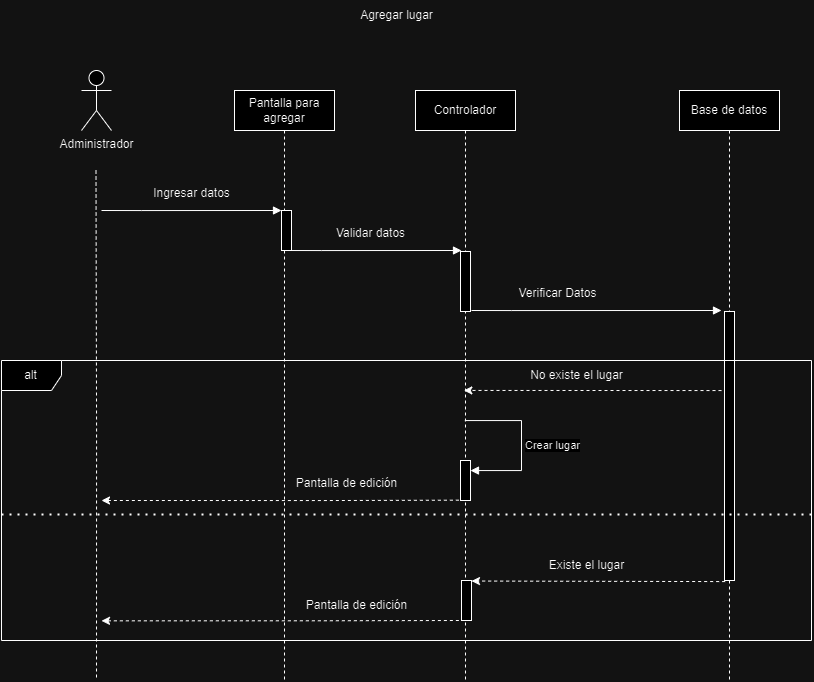

The diagram above was exported from draw.io. Its source (the exported page's mxGraphModel, read from the mxfile embedded in the PNG):
<mxGraphModel dx="1928" dy="953" grid="1" gridSize="10" guides="1" tooltips="1" connect="1" arrows="1" fold="1" page="1" pageScale="1" pageWidth="827" pageHeight="1169" math="0" shadow="0">
  <root>
    <mxCell id="VQqIlcaVRoQFEYOjq-BI-0" />
    <mxCell id="VQqIlcaVRoQFEYOjq-BI-1" parent="VQqIlcaVRoQFEYOjq-BI-0" />
    <mxCell id="VQqIlcaVRoQFEYOjq-BI-2" style="edgeStyle=orthogonalEdgeStyle;rounded=0;orthogonalLoop=1;jettySize=auto;html=1;dashed=1;endArrow=none;endFill=0;" edge="1" parent="VQqIlcaVRoQFEYOjq-BI-1">
      <mxGeometry relative="1" as="geometry">
        <mxPoint x="95" y="730" as="targetPoint" />
        <mxPoint x="94.5" y="220" as="sourcePoint" />
      </mxGeometry>
    </mxCell>
    <mxCell id="VQqIlcaVRoQFEYOjq-BI-3" value="Administrador" style="shape=umlActor;verticalLabelPosition=bottom;verticalAlign=top;html=1;" vertex="1" parent="VQqIlcaVRoQFEYOjq-BI-1">
      <mxGeometry x="80" y="120" width="30" height="60" as="geometry" />
    </mxCell>
    <mxCell id="VQqIlcaVRoQFEYOjq-BI-4" value="Pantalla para agregar" style="shape=umlLifeline;perimeter=lifelinePerimeter;whiteSpace=wrap;html=1;container=1;dropTarget=0;collapsible=0;recursiveResize=0;outlineConnect=0;portConstraint=eastwest;newEdgeStyle={&quot;edgeStyle&quot;:&quot;elbowEdgeStyle&quot;,&quot;elbow&quot;:&quot;vertical&quot;,&quot;curved&quot;:0,&quot;rounded&quot;:0};" vertex="1" parent="VQqIlcaVRoQFEYOjq-BI-1">
      <mxGeometry x="233" y="140" width="100" height="590" as="geometry" />
    </mxCell>
    <mxCell id="VQqIlcaVRoQFEYOjq-BI-5" value="" style="html=1;points=[];perimeter=orthogonalPerimeter;outlineConnect=0;targetShapes=umlLifeline;portConstraint=eastwest;newEdgeStyle={&quot;edgeStyle&quot;:&quot;elbowEdgeStyle&quot;,&quot;elbow&quot;:&quot;vertical&quot;,&quot;curved&quot;:0,&quot;rounded&quot;:0};" vertex="1" parent="VQqIlcaVRoQFEYOjq-BI-4">
      <mxGeometry x="47" y="120" width="10" height="40" as="geometry" />
    </mxCell>
    <mxCell id="VQqIlcaVRoQFEYOjq-BI-6" value="Controlador" style="shape=umlLifeline;perimeter=lifelinePerimeter;whiteSpace=wrap;html=1;container=1;dropTarget=0;collapsible=0;recursiveResize=0;outlineConnect=0;portConstraint=eastwest;newEdgeStyle={&quot;edgeStyle&quot;:&quot;elbowEdgeStyle&quot;,&quot;elbow&quot;:&quot;vertical&quot;,&quot;curved&quot;:0,&quot;rounded&quot;:0};" vertex="1" parent="VQqIlcaVRoQFEYOjq-BI-1">
      <mxGeometry x="414" y="140" width="100" height="590" as="geometry" />
    </mxCell>
    <mxCell id="VQqIlcaVRoQFEYOjq-BI-7" value="" style="html=1;points=[];perimeter=orthogonalPerimeter;outlineConnect=0;targetShapes=umlLifeline;portConstraint=eastwest;newEdgeStyle={&quot;edgeStyle&quot;:&quot;elbowEdgeStyle&quot;,&quot;elbow&quot;:&quot;vertical&quot;,&quot;curved&quot;:0,&quot;rounded&quot;:0};" vertex="1" parent="VQqIlcaVRoQFEYOjq-BI-6">
      <mxGeometry x="45" y="161" width="10" height="60" as="geometry" />
    </mxCell>
    <mxCell id="VQqIlcaVRoQFEYOjq-BI-8" value="" style="html=1;points=[];perimeter=orthogonalPerimeter;outlineConnect=0;targetShapes=umlLifeline;portConstraint=eastwest;newEdgeStyle={&quot;edgeStyle&quot;:&quot;elbowEdgeStyle&quot;,&quot;elbow&quot;:&quot;vertical&quot;,&quot;curved&quot;:0,&quot;rounded&quot;:0};" vertex="1" parent="VQqIlcaVRoQFEYOjq-BI-6">
      <mxGeometry x="45" y="370" width="10" height="40" as="geometry" />
    </mxCell>
    <mxCell id="VQqIlcaVRoQFEYOjq-BI-9" value="Crear lugar" style="html=1;align=left;spacingLeft=2;endArrow=block;rounded=0;edgeStyle=orthogonalEdgeStyle;curved=0;rounded=0;" edge="1" parent="VQqIlcaVRoQFEYOjq-BI-6" source="VQqIlcaVRoQFEYOjq-BI-6" target="VQqIlcaVRoQFEYOjq-BI-8">
      <mxGeometry x="0.03" relative="1" as="geometry">
        <mxPoint x="50" y="250" as="sourcePoint" />
        <Array as="points">
          <mxPoint x="106" y="330" />
          <mxPoint x="106" y="380" />
        </Array>
        <mxPoint as="offset" />
      </mxGeometry>
    </mxCell>
    <mxCell id="VQqIlcaVRoQFEYOjq-BI-10" value="Base de datos" style="shape=umlLifeline;perimeter=lifelinePerimeter;whiteSpace=wrap;html=1;container=1;dropTarget=0;collapsible=0;recursiveResize=0;outlineConnect=0;portConstraint=eastwest;newEdgeStyle={&quot;edgeStyle&quot;:&quot;elbowEdgeStyle&quot;,&quot;elbow&quot;:&quot;vertical&quot;,&quot;curved&quot;:0,&quot;rounded&quot;:0};" vertex="1" parent="VQqIlcaVRoQFEYOjq-BI-1">
      <mxGeometry x="678" y="140" width="100" height="590" as="geometry" />
    </mxCell>
    <mxCell id="VQqIlcaVRoQFEYOjq-BI-11" value="" style="html=1;points=[];perimeter=orthogonalPerimeter;outlineConnect=0;targetShapes=umlLifeline;portConstraint=eastwest;newEdgeStyle={&quot;edgeStyle&quot;:&quot;elbowEdgeStyle&quot;,&quot;elbow&quot;:&quot;vertical&quot;,&quot;curved&quot;:0,&quot;rounded&quot;:0};" vertex="1" parent="VQqIlcaVRoQFEYOjq-BI-10">
      <mxGeometry x="45" y="221" width="10" height="269" as="geometry" />
    </mxCell>
    <mxCell id="VQqIlcaVRoQFEYOjq-BI-12" value="" style="endArrow=block;endFill=1;html=1;edgeStyle=orthogonalEdgeStyle;align=left;verticalAlign=top;rounded=0;" edge="1" parent="VQqIlcaVRoQFEYOjq-BI-1">
      <mxGeometry x="-1" relative="1" as="geometry">
        <mxPoint x="100" y="260" as="sourcePoint" />
        <mxPoint x="280" y="260" as="targetPoint" />
        <Array as="points">
          <mxPoint x="140" y="260" />
          <mxPoint x="140" y="260" />
        </Array>
      </mxGeometry>
    </mxCell>
    <mxCell id="VQqIlcaVRoQFEYOjq-BI-13" value="Agregar lugar" style="text;html=1;align=center;verticalAlign=middle;resizable=0;points=[];autosize=1;strokeColor=none;fillColor=none;" vertex="1" parent="VQqIlcaVRoQFEYOjq-BI-1">
      <mxGeometry x="345" y="50" width="100" height="30" as="geometry" />
    </mxCell>
    <mxCell id="VQqIlcaVRoQFEYOjq-BI-14" value="Ingresar datos" style="text;html=1;align=center;verticalAlign=middle;resizable=0;points=[];autosize=1;strokeColor=none;fillColor=none;" vertex="1" parent="VQqIlcaVRoQFEYOjq-BI-1">
      <mxGeometry x="140" y="228" width="100" height="30" as="geometry" />
    </mxCell>
    <mxCell id="VQqIlcaVRoQFEYOjq-BI-15" value="" style="endArrow=block;endFill=1;html=1;edgeStyle=orthogonalEdgeStyle;align=left;verticalAlign=top;rounded=0;" edge="1" parent="VQqIlcaVRoQFEYOjq-BI-1">
      <mxGeometry x="-1" relative="1" as="geometry">
        <mxPoint x="280" y="300" as="sourcePoint" />
        <mxPoint x="460" y="300" as="targetPoint" />
        <Array as="points">
          <mxPoint x="320" y="300" />
          <mxPoint x="320" y="300" />
        </Array>
      </mxGeometry>
    </mxCell>
    <mxCell id="VQqIlcaVRoQFEYOjq-BI-16" value="Validar datos" style="text;html=1;align=center;verticalAlign=middle;resizable=0;points=[];autosize=1;strokeColor=none;fillColor=none;" vertex="1" parent="VQqIlcaVRoQFEYOjq-BI-1">
      <mxGeometry x="324" y="268" width="90" height="30" as="geometry" />
    </mxCell>
    <mxCell id="VQqIlcaVRoQFEYOjq-BI-17" value="" style="endArrow=block;endFill=1;html=1;edgeStyle=orthogonalEdgeStyle;align=left;verticalAlign=top;rounded=0;" edge="1" parent="VQqIlcaVRoQFEYOjq-BI-1">
      <mxGeometry x="-1" relative="1" as="geometry">
        <mxPoint x="470" y="360" as="sourcePoint" />
        <mxPoint x="720" y="360" as="targetPoint" />
        <Array as="points">
          <mxPoint x="510" y="360" />
          <mxPoint x="510" y="360" />
        </Array>
      </mxGeometry>
    </mxCell>
    <mxCell id="VQqIlcaVRoQFEYOjq-BI-18" value="Verificar Datos" style="text;html=1;align=center;verticalAlign=middle;resizable=0;points=[];autosize=1;strokeColor=none;fillColor=none;" vertex="1" parent="VQqIlcaVRoQFEYOjq-BI-1">
      <mxGeometry x="506" y="328" width="100" height="30" as="geometry" />
    </mxCell>
    <mxCell id="VQqIlcaVRoQFEYOjq-BI-19" style="edgeStyle=elbowEdgeStyle;rounded=0;orthogonalLoop=1;jettySize=auto;html=1;elbow=vertical;curved=0;dashed=1;" edge="1" parent="VQqIlcaVRoQFEYOjq-BI-1">
      <mxGeometry relative="1" as="geometry">
        <mxPoint x="720" y="440.06" as="sourcePoint" />
        <mxPoint x="462.33666666666653" y="440.0633333333335" as="targetPoint" />
      </mxGeometry>
    </mxCell>
    <mxCell id="VQqIlcaVRoQFEYOjq-BI-20" value="" style="group" vertex="1" connectable="0" parent="VQqIlcaVRoQFEYOjq-BI-1">
      <mxGeometry y="410" width="810" height="280" as="geometry" />
    </mxCell>
    <mxCell id="VQqIlcaVRoQFEYOjq-BI-21" value="alt" style="shape=umlFrame;whiteSpace=wrap;html=1;pointerEvents=0;" vertex="1" parent="VQqIlcaVRoQFEYOjq-BI-20">
      <mxGeometry width="810.0000000000001" height="280" as="geometry" />
    </mxCell>
    <mxCell id="VQqIlcaVRoQFEYOjq-BI-22" value="" style="endArrow=none;dashed=1;html=1;dashPattern=1 3;strokeWidth=2;rounded=0;" edge="1" parent="VQqIlcaVRoQFEYOjq-BI-20">
      <mxGeometry width="50" height="50" relative="1" as="geometry">
        <mxPoint y="154" as="sourcePoint" />
        <mxPoint x="810.0000000000001" y="154" as="targetPoint" />
      </mxGeometry>
    </mxCell>
    <mxCell id="VQqIlcaVRoQFEYOjq-BI-23" value="No existe el lugar" style="text;html=1;align=center;verticalAlign=middle;resizable=0;points=[];autosize=1;strokeColor=none;fillColor=none;" vertex="1" parent="VQqIlcaVRoQFEYOjq-BI-20">
      <mxGeometry x="515" width="120" height="30" as="geometry" />
    </mxCell>
    <mxCell id="VQqIlcaVRoQFEYOjq-BI-24" value="" style="endArrow=none;endFill=0;html=1;edgeStyle=orthogonalEdgeStyle;align=left;verticalAlign=top;rounded=0;startArrow=classic;startFill=1;dashed=1;" edge="1" parent="VQqIlcaVRoQFEYOjq-BI-20">
      <mxGeometry x="-1" relative="1" as="geometry">
        <mxPoint x="100" y="140" as="sourcePoint" />
        <mxPoint x="460" y="139.65999999999997" as="targetPoint" />
        <Array as="points">
          <mxPoint x="320" y="139.65999999999997" />
          <mxPoint x="320" y="139.65999999999997" />
        </Array>
      </mxGeometry>
    </mxCell>
    <mxCell id="VQqIlcaVRoQFEYOjq-BI-25" value="Pantalla de edición" style="text;html=1;align=center;verticalAlign=middle;resizable=0;points=[];autosize=1;strokeColor=none;fillColor=none;" vertex="1" parent="VQqIlcaVRoQFEYOjq-BI-20">
      <mxGeometry x="285" y="108" width="120" height="30" as="geometry" />
    </mxCell>
    <mxCell id="VQqIlcaVRoQFEYOjq-BI-26" style="edgeStyle=elbowEdgeStyle;rounded=0;orthogonalLoop=1;jettySize=auto;html=1;elbow=vertical;curved=0;dashed=1;" edge="1" parent="VQqIlcaVRoQFEYOjq-BI-20" target="VQqIlcaVRoQFEYOjq-BI-28">
      <mxGeometry relative="1" as="geometry">
        <mxPoint x="723.66" y="221.09000000000003" as="sourcePoint" />
        <mxPoint x="465.99666666666656" y="221.09333333333348" as="targetPoint" />
      </mxGeometry>
    </mxCell>
    <mxCell id="VQqIlcaVRoQFEYOjq-BI-27" value="Existe el lugar" style="text;html=1;align=center;verticalAlign=middle;resizable=0;points=[];autosize=1;strokeColor=none;fillColor=none;" vertex="1" parent="VQqIlcaVRoQFEYOjq-BI-20">
      <mxGeometry x="535" y="190" width="100" height="30" as="geometry" />
    </mxCell>
    <mxCell id="VQqIlcaVRoQFEYOjq-BI-28" value="" style="html=1;points=[];perimeter=orthogonalPerimeter;outlineConnect=0;targetShapes=umlLifeline;portConstraint=eastwest;newEdgeStyle={&quot;edgeStyle&quot;:&quot;elbowEdgeStyle&quot;,&quot;elbow&quot;:&quot;vertical&quot;,&quot;curved&quot;:0,&quot;rounded&quot;:0};" vertex="1" parent="VQqIlcaVRoQFEYOjq-BI-20">
      <mxGeometry x="460" y="220" width="10" height="40" as="geometry" />
    </mxCell>
    <mxCell id="VQqIlcaVRoQFEYOjq-BI-29" value="" style="endArrow=none;endFill=0;html=1;edgeStyle=orthogonalEdgeStyle;align=left;verticalAlign=top;rounded=0;startArrow=classic;startFill=1;dashed=1;" edge="1" parent="VQqIlcaVRoQFEYOjq-BI-20">
      <mxGeometry x="-1" relative="1" as="geometry">
        <mxPoint x="100" y="260.34000000000003" as="sourcePoint" />
        <mxPoint x="460" y="260" as="targetPoint" />
        <Array as="points">
          <mxPoint x="320" y="260" />
          <mxPoint x="320" y="260" />
        </Array>
      </mxGeometry>
    </mxCell>
    <mxCell id="VQqIlcaVRoQFEYOjq-BI-30" value="Pantalla de edición" style="text;html=1;align=center;verticalAlign=middle;resizable=0;points=[];autosize=1;strokeColor=none;fillColor=none;" vertex="1" parent="VQqIlcaVRoQFEYOjq-BI-20">
      <mxGeometry x="295" y="230" width="120" height="30" as="geometry" />
    </mxCell>
  </root>
</mxGraphModel>